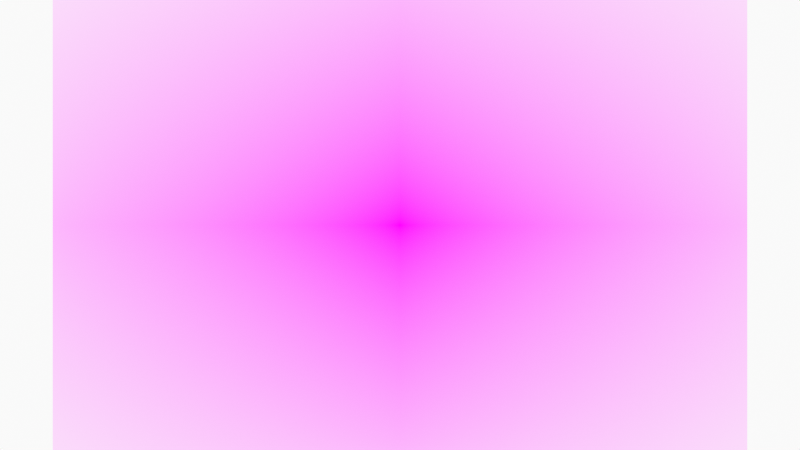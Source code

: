 # Source: FaceBreakdown.blend  (saved by Blender 3.1.7; exported with 4.5.12 LTS)
import bpy
from mathutils import Matrix  # noqa: F401  (used for matrix-valued properties, if any)

bpy.ops.wm.read_factory_settings(use_empty=True)
scene = bpy.context.scene
scene.name = 'Scene'

# ---- collections
col_collection = bpy.data.collections.new('Collection'); scene.collection.children.link(col_collection)
col_camera = bpy.data.collections.new('Camera'); scene.collection.children.link(col_camera)

# ---- images (referenced by path relative to the original .blend; pixels are not part of the script)
import os
ASSET_DIR = os.environ.get("B2B_ASSET_DIR", "")  # directory of the original .blend (textures are referenced by path, not embedded)
HERE = os.path.dirname(os.path.abspath(__file__))  # packed textures are extracted next to this script under _unpacked/

def load_image(name, relpath, width, height, colorspace="sRGB"):
    """Load a texture the original file referenced (path relative to the .blend, or extracted next to this script)."""
    p = next((c for c in (os.path.join(HERE, relpath), os.path.join(ASSET_DIR, relpath)) if relpath and os.path.exists(c)), "")
    if p:
        img = bpy.data.images.load(p, check_existing=True)
        img.name = name
    else:  # same state as the original file: an image datablock whose file is absent (Cycles renders it pink)
        img = bpy.data.images.new(name, width, height)
        img.source = "FILE"
        img.filepath = "//" + (relpath or name)
    img.colorspace_settings.name = colorspace
    return img
img_97586053_03fb_40bc_9681_13df92c1ef57_adult_annoyed_bar_105472_2 = load_image('97586053-03fb-40bc-9681-13df92c1ef57-adult-annoyed-bar-105472_2', '97586053-03fb-40bc-9681-13df92c1ef57-adult-annoyed-bar-105472_20181128045809-95d765ca-b938-4296-aeb7-45acda1ffda0.jpg', 1024, 1024, 'sRGB')

# ---- materials (node trees are filled in below, after node groups)
mat_solid_stroke = bpy.data.materials.new('Solid Stroke')
mat_solid_stroke.use_transparent_shadow = False
mat_squares_stroke = bpy.data.materials.new('Squares Stroke')
mat_squares_stroke.use_transparent_shadow = False
mat_solid_fill = bpy.data.materials.new('Solid Fill')
mat_solid_fill.use_transparent_shadow = False
mat_dots_stroke = bpy.data.materials.new('Dots Stroke')
mat_dots_stroke.use_transparent_shadow = False
mat_97586053_03fb_40bc_9681_13df92c1ef57_adult_annoyed_bar_105472_2 = bpy.data.materials.new('97586053-03fb-40bc-9681-13df92c1ef57-adult-annoyed-bar-105472_2')
mat_97586053_03fb_40bc_9681_13df92c1ef57_adult_annoyed_bar_105472_2.surface_render_method = 'BLENDED'
mat_97586053_03fb_40bc_9681_13df92c1ef57_adult_annoyed_bar_105472_2.blend_method = 'BLEND'
mat_97586053_03fb_40bc_9681_13df92c1ef57_adult_annoyed_bar_105472_2.use_transparent_shadow = False

# ---- node groups
ng_iap_shadeless = bpy.data.node_groups.new('IAP_SHADELESS', 'ShaderNodeTree')
_s = ng_iap_shadeless.interface.new_socket(name='Shader', in_out='OUTPUT', socket_type='NodeSocketShader')
_s = ng_iap_shadeless.interface.new_socket(name='Color', in_out='INPUT', socket_type='NodeSocketColor')
_N = ng_iap_shadeless.nodes; _L = ng_iap_shadeless.links
n0 = _N.new('NodeGroupOutput'); n0.name = 'Group Output'; n0.location = (0, 0)
n1 = _N.new('NodeGroupInput'); n1.name = 'Group Input'; n1.location = (-600, -240)
n2 = _N.new('ShaderNodeBsdfDiffuse'); n2.name = 'Diffuse BSDF'; n2.location = (-400, -60)
n3 = _N.new('ShaderNodeEmission'); n3.name = 'Emission'; n3.location = (-400, -240)
n4 = _N.new('ShaderNodeLightPath'); n4.name = 'Light Path'; n4.location = (-1200, 30)
n5 = _N.new('ShaderNodeMath'); n5.name = 'Math'; n5.location = (-800, 30)
n5.label = 'Bounce Count'
n5.operation = 'SUBTRACT'
n6 = _N.new('ShaderNodeMath'); n6.name = 'Math.001'; n6.location = (-600, 30)
n6.label = 'Camera or Refracted'
n6.operation = 'SUBTRACT'
n6.inputs[0].default_value = 1.0
n7 = _N.new('ShaderNodeMath'); n7.name = 'Math.002'; n7.location = (-1000, 390)
n7.label = 'Limit Reflections'
n7.operation = 'SUBTRACT'
n7.inputs[0].default_value = 2.0
n8 = _N.new('ShaderNodeMath'); n8.name = 'Math.003'; n8.location = (-800, 300)
n8.label = 'Camera Ray to Glossy'
n8.operation = 'MULTIPLY'
n9 = _N.new('ShaderNodeMath'); n9.name = 'Math.004'; n9.location = (-600, 210)
n9.label = 'Shadow or Reflection?'
n9.operation = 'MAXIMUM'
n10 = _N.new('ShaderNodeMath'); n10.name = 'Math.005'; n10.location = (-400, 120)
n10.label = 'Shadow, Reflect or Refract?'
n10.operation = 'MAXIMUM'
n11 = _N.new('ShaderNodeMixShader'); n11.name = 'Mix Shader'; n11.location = (-200, 0)
_L.new(n1.outputs[0], n2.inputs[0])
_L.new(n1.outputs[0], n3.inputs[0])
_L.new(n4.outputs[9], n5.inputs[0])
_L.new(n4.outputs[13], n5.inputs[1])
_L.new(n5.outputs[0], n6.inputs[1])
_L.new(n4.outputs[9], n7.inputs[1])
_L.new(n7.outputs[0], n8.inputs[0])
_L.new(n4.outputs[3], n8.inputs[1])
_L.new(n8.outputs[0], n9.inputs[0])
_L.new(n4.outputs[1], n9.inputs[1])
_L.new(n9.outputs[0], n10.inputs[0])
_L.new(n6.outputs[0], n10.inputs[1])
_L.new(n10.outputs[0], n11.inputs[0])
_L.new(n2.outputs[0], n11.inputs[1])
_L.new(n3.outputs[0], n11.inputs[2])
_L.new(n11.outputs[0], n0.inputs[0])
n0.is_active_output = True

# ---- material node trees
mat_dots_stroke.use_nodes = True; mat_dots_stroke.node_tree.nodes.clear()
_N = mat_dots_stroke.node_tree.nodes; _L = mat_dots_stroke.node_tree.links
n0 = _N.new('ShaderNodeOutputMaterial'); n0.name = 'Material Output'; n0.location = (300, 300)
n1 = _N.new('ShaderNodeBsdfPrincipled'); n1.name = 'Principled BSDF'; n1.location = (10, 300)
n1.distribution = 'GGX'
n1.subsurface_method = 'RANDOM_WALK_SKIN'
n1.inputs[2].default_value = 0.4
n1.inputs[3].default_value = 1.45
n1.inputs[27].default_value = (0.0, 0.0, 0.0, 1.0)
n1.inputs[28].default_value = 1.0
_L.new(n1.outputs[0], n0.inputs[0])
n0.is_active_output = True
mat_97586053_03fb_40bc_9681_13df92c1ef57_adult_annoyed_bar_105472_2.use_nodes = True; mat_97586053_03fb_40bc_9681_13df92c1ef57_adult_annoyed_bar_105472_2.node_tree.nodes.clear()
_N = mat_97586053_03fb_40bc_9681_13df92c1ef57_adult_annoyed_bar_105472_2.node_tree.nodes; _L = mat_97586053_03fb_40bc_9681_13df92c1ef57_adult_annoyed_bar_105472_2.node_tree.links
n0 = _N.new('ShaderNodeOutputMaterial'); n0.name = 'Material Output'; n0.location = (300, 300)
n1 = _N.new('ShaderNodeTexImage'); n1.name = 'Image Texture'; n1.location = (-400, 60)
n1.image = img_97586053_03fb_40bc_9681_13df92c1ef57_adult_annoyed_bar_105472_2
n1.extension = 'CLIP'
n2 = _N.new('ShaderNodeGroup'); n2.name = 'Group'; n2.location = (-200, 60)
n2.node_tree = ng_iap_shadeless
n3 = _N.new('ShaderNodeBsdfTransparent'); n3.name = 'Transparent BSDF'; n3.location = (-200, 240)
n4 = _N.new('ShaderNodeMixShader'); n4.name = 'Mix Shader'; n4.location = (0, 300)
_L.new(n1.outputs[0], n2.inputs[0])
_L.new(n1.outputs[1], n4.inputs[0])
_L.new(n3.outputs[0], n4.inputs[1])
_L.new(n2.outputs[0], n4.inputs[2])
_L.new(n4.outputs[0], n0.inputs[0])
n0.is_active_output = True

# ---- world
world_world = bpy.data.worlds.new('World'); scene.world = world_world
world_world.use_nodes = True; world_world.node_tree.nodes.clear()
_N = world_world.node_tree.nodes; _L = world_world.node_tree.links
n0 = _N.new('ShaderNodeOutputWorld'); n0.name = 'World Output'; n0.location = (300, 300)
n1 = _N.new('ShaderNodeBackground'); n1.name = 'Background'; n1.location = (10, 300)
n1.inputs[0].default_value = (0.9513, 0.9513, 0.9513, 1.0)
_L.new(n1.outputs[0], n0.inputs[0])
n0.is_active_output = True
world_world.color = (0.9513, 0.9513, 0.9513)
world_world.use_sun_shadow = False
world_world.sun_shadow_jitter_overblur = 0.0

# ---- cameras
cam_camera = bpy.data.cameras.new('Camera')
cam_camera.display_size = 2.0

# ---- meshes
me_97586053_03fb_40bc_9681_13df92c1ef57_adult_annoyed_bar_105472_2 = bpy.data.meshes.new('97586053-03fb-40bc-9681-13df92c1ef57-adult-annoyed-bar-105472_2')
me_97586053_03fb_40bc_9681_13df92c1ef57_adult_annoyed_bar_105472_2.from_pydata([(-0.75, -0.5, 0.0), (0.75, -0.5, 0.0), (-0.75, 0.5, 0.0), (0.75, 0.5, 0.0)], [], [(0, 1, 3, 2)])
_uv = me_97586053_03fb_40bc_9681_13df92c1ef57_adult_annoyed_bar_105472_2.uv_layers.new(name='UVMap')
_uv.uv.foreach_set('vector', [0.0, 0.0, 1.0, 0.0, 1.0, 1.0, 0.0, 1.0])
me_97586053_03fb_40bc_9681_13df92c1ef57_adult_annoyed_bar_105472_2.materials.append(mat_97586053_03fb_40bc_9681_13df92c1ef57_adult_annoyed_bar_105472_2)
me_97586053_03fb_40bc_9681_13df92c1ef57_adult_annoyed_bar_105472_2.use_remesh_fix_poles = True
me_97586053_03fb_40bc_9681_13df92c1ef57_adult_annoyed_bar_105472_2.use_remesh_preserve_attributes = False
me_97586053_03fb_40bc_9681_13df92c1ef57_adult_annoyed_bar_105472_2.update()

# ---- objects
ob_stroke = bpy.data.objects.new('Stroke', None)
ob_97586053_03fb_40bc_9681_13df92c1ef57_adult_annoyed_bar_105472_2 = bpy.data.objects.new('97586053-03fb-40bc-9681-13df92c1ef57-adult-annoyed-bar-105472_2', me_97586053_03fb_40bc_9681_13df92c1ef57_adult_annoyed_bar_105472_2)
ob_camera = bpy.data.objects.new('Camera', cam_camera)

# ---- transforms, parenting, visibility, modifiers, constraints
ob_stroke.location = (0.0, 0.0, 0.0)
ob_stroke.empty_display_size = 0.2
ob_stroke.empty_image_offset = (0.0, 0.0)
ob_stroke.empty_image_side = 'FRONT'
ob_stroke.use_grease_pencil_lights = True
ob_stroke.lineart.crease_threshold = 0.0
ob_97586053_03fb_40bc_9681_13df92c1ef57_adult_annoyed_bar_105472_2.location = (0.0, 0.0, 0.0)
ob_97586053_03fb_40bc_9681_13df92c1ef57_adult_annoyed_bar_105472_2.rotation_euler = (1.571, 0.0, 0.0)
ob_97586053_03fb_40bc_9681_13df92c1ef57_adult_annoyed_bar_105472_2.scale = (5.0, 5.0, 5.0)
ob_camera.location = (0.0, -12.0, 0.0)
ob_camera.rotation_euler = (1.571, -0.0, -0.0)
ob_camera.empty_image_side = 'FRONT'
ob_camera.lineart.crease_threshold = 0.0

# ---- collection membership
col_collection.objects.link(ob_stroke)
col_collection.objects.link(ob_97586053_03fb_40bc_9681_13df92c1ef57_adult_annoyed_bar_105472_2)
col_camera.objects.link(ob_camera)

# ---- scene / render settings (as saved in the file)
scene.camera = ob_camera
scene.frame_start = 1; scene.frame_end = 250; scene.frame_set(1)
scene.render.engine = 'BLENDER_EEVEE_NEXT'
scene.cycles.sampling_pattern = 'TABULATED_SOBOL'
scene.cycles.use_light_tree = False
scene.view_settings.view_transform = 'Standard'
bpy.context.view_layer.update()
